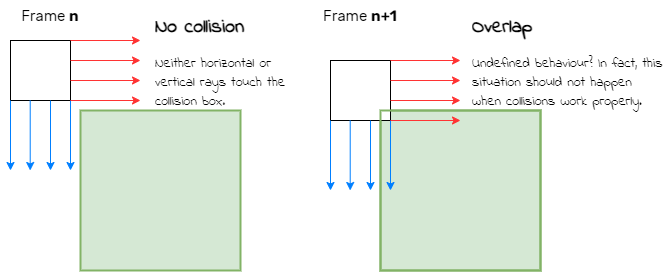

The diagram above was exported from draw.io. Its source (the exported page's mxGraphModel, read from the mxfile embedded in the PNG):
<mxGraphModel dx="989" dy="577" grid="1" gridSize="10" guides="1" tooltips="1" connect="1" arrows="1" fold="1" page="1" pageScale="1" pageWidth="827" pageHeight="1169" math="0" shadow="0">
  <root>
    <mxCell id="0" />
    <mxCell id="1" parent="0" />
    <mxCell id="2" value="" style="whiteSpace=wrap;html=1;aspect=fixed;" vertex="1" parent="1">
      <mxGeometry x="170" y="210" width="60" height="60" as="geometry" />
    </mxCell>
    <mxCell id="3" value="" style="whiteSpace=wrap;html=1;aspect=fixed;fillColor=#d5e8d4;strokeWidth=2;strokeColor=#82b366;" vertex="1" parent="1">
      <mxGeometry x="240" y="280" width="160" height="160" as="geometry" />
    </mxCell>
    <mxCell id="4" value="" style="whiteSpace=wrap;html=1;aspect=fixed;fillColor=#d5e8d4;strokeWidth=2;strokeColor=#82b366;" vertex="1" parent="1">
      <mxGeometry x="540" y="280" width="160" height="160" as="geometry" />
    </mxCell>
    <mxCell id="5" value="&lt;font face=&quot;Rubik&quot; style=&quot;font-size: 15px;&quot;&gt;Frame &lt;b&gt;n&lt;/b&gt;&lt;/font&gt;" style="text;html=1;strokeColor=none;fillColor=none;align=center;verticalAlign=middle;whiteSpace=wrap;rounded=0;" vertex="1" parent="1">
      <mxGeometry x="160" y="170" width="100" height="30" as="geometry" />
    </mxCell>
    <mxCell id="6" value="&lt;font style=&quot;font-size: 15px;&quot; face=&quot;Rubik&quot;&gt;Frame &lt;b&gt;n+1&lt;/b&gt;&lt;/font&gt;" style="text;html=1;strokeColor=none;fillColor=none;align=center;verticalAlign=middle;whiteSpace=wrap;rounded=0;" vertex="1" parent="1">
      <mxGeometry x="480" y="170" width="80" height="30" as="geometry" />
    </mxCell>
    <mxCell id="7" value="" style="endArrow=classic;html=1;rounded=0;exitX=1;exitY=1;exitDx=0;exitDy=0;fillColor=#dae8fc;strokeColor=#007FFF;" edge="1" source="2" parent="1">
      <mxGeometry width="50" height="50" relative="1" as="geometry">
        <mxPoint x="570" y="450" as="sourcePoint" />
        <mxPoint x="230" y="340" as="targetPoint" />
      </mxGeometry>
    </mxCell>
    <mxCell id="8" value="" style="endArrow=classic;html=1;rounded=0;exitX=1;exitY=1;exitDx=0;exitDy=0;fillColor=#dae8fc;strokeColor=#007FFF;" edge="1" parent="1">
      <mxGeometry width="50" height="50" relative="1" as="geometry">
        <mxPoint x="210" y="270" as="sourcePoint" />
        <mxPoint x="210" y="340" as="targetPoint" />
      </mxGeometry>
    </mxCell>
    <mxCell id="9" value="" style="endArrow=classic;html=1;rounded=0;exitX=1;exitY=1;exitDx=0;exitDy=0;fillColor=#dae8fc;strokeColor=#007FFF;" edge="1" parent="1">
      <mxGeometry width="50" height="50" relative="1" as="geometry">
        <mxPoint x="170" y="270" as="sourcePoint" />
        <mxPoint x="170" y="340" as="targetPoint" />
      </mxGeometry>
    </mxCell>
    <mxCell id="10" value="" style="endArrow=classic;html=1;rounded=0;exitX=1;exitY=1;exitDx=0;exitDy=0;fillColor=#dae8fc;strokeColor=#007FFF;" edge="1" parent="1">
      <mxGeometry width="50" height="50" relative="1" as="geometry">
        <mxPoint x="189.70999999999998" y="270" as="sourcePoint" />
        <mxPoint x="189.70999999999998" y="340" as="targetPoint" />
      </mxGeometry>
    </mxCell>
    <mxCell id="11" value="" style="endArrow=classic;html=1;rounded=0;fillColor=#e51400;strokeColor=#FF3333;" edge="1" parent="1">
      <mxGeometry width="50" height="50" relative="1" as="geometry">
        <mxPoint x="230" y="230" as="sourcePoint" />
        <mxPoint x="300" y="230" as="targetPoint" />
      </mxGeometry>
    </mxCell>
    <mxCell id="12" value="" style="endArrow=classic;html=1;rounded=0;exitX=1;exitY=1;exitDx=0;exitDy=0;fillColor=#e51400;strokeColor=#FF3333;" edge="1" source="2" parent="1">
      <mxGeometry width="50" height="50" relative="1" as="geometry">
        <mxPoint x="250" y="200" as="sourcePoint" />
        <mxPoint x="300" y="270" as="targetPoint" />
      </mxGeometry>
    </mxCell>
    <mxCell id="13" value="" style="endArrow=classic;html=1;rounded=0;fillColor=#e51400;strokeColor=#FF3333;" edge="1" parent="1">
      <mxGeometry width="50" height="50" relative="1" as="geometry">
        <mxPoint x="230" y="250" as="sourcePoint" />
        <mxPoint x="300" y="250" as="targetPoint" />
      </mxGeometry>
    </mxCell>
    <mxCell id="14" value="" style="endArrow=classic;html=1;rounded=0;fillColor=#e51400;strokeColor=#FF3333;" edge="1" parent="1">
      <mxGeometry width="50" height="50" relative="1" as="geometry">
        <mxPoint x="230" y="210" as="sourcePoint" />
        <mxPoint x="300" y="210" as="targetPoint" />
      </mxGeometry>
    </mxCell>
    <mxCell id="15" value="&lt;h1 style=&quot;font-size: 20px;&quot;&gt;&lt;font face=&quot;Indie Flower&quot; style=&quot;font-size: 20px;&quot;&gt;No collision&lt;/font&gt;&lt;/h1&gt;&lt;p style=&quot;font-size: 14px;&quot;&gt;&lt;font style=&quot;font-size: 14px;&quot; face=&quot;Indie Flower&quot;&gt;&lt;font style=&quot;font-size: 14px;&quot;&gt;Neither horizontal or vertical rays touch the collision box&lt;/font&gt;&lt;font style=&quot;font-size: 14px;&quot;&gt;.&lt;/font&gt;&lt;/font&gt;&lt;/p&gt;" style="text;html=1;strokeColor=none;fillColor=none;spacing=5;spacingTop=-20;whiteSpace=wrap;overflow=hidden;rounded=0;" vertex="1" parent="1">
      <mxGeometry x="310" y="180" width="150" height="120" as="geometry" />
    </mxCell>
    <mxCell id="16" value="&lt;h1 style=&quot;font-size: 20px;&quot;&gt;&lt;font face=&quot;Indie Flower&quot;&gt;Overlap&lt;/font&gt;&lt;/h1&gt;&lt;p style=&quot;line-height: 120%; font-size: 14px;&quot;&gt;&lt;font style=&quot;font-size: 14px;&quot; face=&quot;Indie Flower&quot;&gt;Undefined behaviour?&amp;nbsp;&lt;span style=&quot;background-color: initial;&quot;&gt;In fact, this situation should not happen when collisions work properly.&lt;/span&gt;&lt;/font&gt;&lt;/p&gt;" style="text;html=1;strokeColor=none;fillColor=none;spacing=5;spacingTop=-20;whiteSpace=wrap;overflow=hidden;rounded=0;" vertex="1" parent="1">
      <mxGeometry x="627" y="180" width="200" height="120" as="geometry" />
    </mxCell>
    <mxCell id="17" value="" style="whiteSpace=wrap;html=1;aspect=fixed;" vertex="1" parent="1">
      <mxGeometry x="490" y="230" width="60" height="60" as="geometry" />
    </mxCell>
    <mxCell id="18" value="" style="endArrow=classic;html=1;rounded=0;exitX=1;exitY=1;exitDx=0;exitDy=0;fillColor=#dae8fc;strokeColor=#007FFF;" edge="1" source="17" parent="1">
      <mxGeometry width="50" height="50" relative="1" as="geometry">
        <mxPoint x="890" y="470" as="sourcePoint" />
        <mxPoint x="550" y="360" as="targetPoint" />
      </mxGeometry>
    </mxCell>
    <mxCell id="19" value="" style="endArrow=classic;html=1;rounded=0;exitX=1;exitY=1;exitDx=0;exitDy=0;fillColor=#dae8fc;strokeColor=#007FFF;" edge="1" parent="1">
      <mxGeometry width="50" height="50" relative="1" as="geometry">
        <mxPoint x="530" y="290" as="sourcePoint" />
        <mxPoint x="530" y="360" as="targetPoint" />
      </mxGeometry>
    </mxCell>
    <mxCell id="20" value="" style="endArrow=classic;html=1;rounded=0;exitX=1;exitY=1;exitDx=0;exitDy=0;fillColor=#dae8fc;strokeColor=#007FFF;" edge="1" parent="1">
      <mxGeometry width="50" height="50" relative="1" as="geometry">
        <mxPoint x="490" y="290" as="sourcePoint" />
        <mxPoint x="490" y="360" as="targetPoint" />
      </mxGeometry>
    </mxCell>
    <mxCell id="21" value="" style="endArrow=classic;html=1;rounded=0;exitX=1;exitY=1;exitDx=0;exitDy=0;fillColor=#dae8fc;strokeColor=#007FFF;" edge="1" parent="1">
      <mxGeometry width="50" height="50" relative="1" as="geometry">
        <mxPoint x="509.71000000000004" y="290" as="sourcePoint" />
        <mxPoint x="509.71000000000004" y="360" as="targetPoint" />
      </mxGeometry>
    </mxCell>
    <mxCell id="22" value="" style="endArrow=classic;html=1;rounded=0;fillColor=#e51400;strokeColor=#FF3333;" edge="1" parent="1">
      <mxGeometry width="50" height="50" relative="1" as="geometry">
        <mxPoint x="550" y="250" as="sourcePoint" />
        <mxPoint x="620" y="250" as="targetPoint" />
      </mxGeometry>
    </mxCell>
    <mxCell id="23" value="" style="endArrow=classic;html=1;rounded=0;exitX=1;exitY=1;exitDx=0;exitDy=0;fillColor=#e51400;strokeColor=#FF3333;" edge="1" source="17" parent="1">
      <mxGeometry width="50" height="50" relative="1" as="geometry">
        <mxPoint x="570" y="220" as="sourcePoint" />
        <mxPoint x="620" y="290" as="targetPoint" />
      </mxGeometry>
    </mxCell>
    <mxCell id="24" value="" style="endArrow=classic;html=1;rounded=0;fillColor=#e51400;strokeColor=#FF3333;" edge="1" parent="1">
      <mxGeometry width="50" height="50" relative="1" as="geometry">
        <mxPoint x="550" y="270" as="sourcePoint" />
        <mxPoint x="620" y="270" as="targetPoint" />
      </mxGeometry>
    </mxCell>
    <mxCell id="25" value="" style="endArrow=classic;html=1;rounded=0;fillColor=#e51400;strokeColor=#FF3333;" edge="1" parent="1">
      <mxGeometry width="50" height="50" relative="1" as="geometry">
        <mxPoint x="550" y="230" as="sourcePoint" />
        <mxPoint x="620" y="230" as="targetPoint" />
      </mxGeometry>
    </mxCell>
    <mxCell id="26" value="" style="whiteSpace=wrap;html=1;aspect=fixed;fillColor=none;strokeWidth=2;strokeColor=#82b366;" vertex="1" parent="1">
      <mxGeometry x="540" y="280" width="160" height="160" as="geometry" />
    </mxCell>
  </root>
</mxGraphModel>